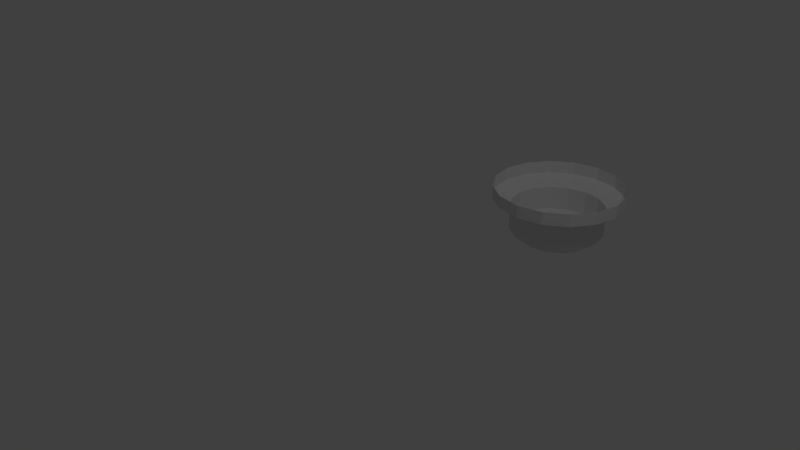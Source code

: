 # Source: ceilingLight1.blend  (saved by Blender 2.57.0; exported with 4.5.12 LTS)
import bpy
from mathutils import Matrix  # noqa: F401  (used for matrix-valued properties, if any)

bpy.ops.wm.read_factory_settings(use_empty=True)
scene = bpy.context.scene
scene.name = 'Scene'

# ---- collections
col_collection_1 = bpy.data.collections.new('Collection 1'); scene.collection.children.link(col_collection_1)

# ---- world
world_world = bpy.data.worlds.new('World'); scene.world = world_world
world_world.color = (0.05088, 0.05088, 0.05088)
world_world.use_sun_shadow = False
world_world.sun_shadow_jitter_overblur = 0.0
world_world.cycles.sampling_method = 'MANUAL'
world_world.cycles.sample_map_resolution = 256

# ---- cameras
cam_camera = bpy.data.cameras.new('Camera')
cam_camera.clip_end = 100.0
cam_camera.lens = 35.0
cam_camera.ortho_scale = 7.314
cam_camera.dof.focus_distance = 0.0
cam_camera.dof.aperture_fstop = 128.0

# ---- lights
light_lamp = bpy.data.lights.new('Lamp', 'POINT')
light_lamp.transmission_factor = 0.0
light_lamp.cutoff_distance = 30.0
light_lamp.energy = 100.0
light_lamp.shadow_buffer_clip_start = 1.001
light_lamp.shadow_soft_size = 1.0
light_lamp.shadow_maximum_resolution = 0.006
light_lamp.use_absolute_resolution = True
light_lamp.cycles.use_multiple_importance_sampling = False

# ---- meshes
me_cylinder = bpy.data.meshes.new('Cylinder')
me_cylinder.from_pydata([(0.0, 1.0, 0.8038), (0.3827, 0.9239, 0.8038), (0.7071, 0.7071, 0.8038), (0.9239, 0.3827, 0.8038), (1.0, -4.371e-08, 0.8038), (0.9239, -0.3827, 0.8038), (0.7071, -0.7071, 0.8038), (0.3827, -0.9239, 0.8038), (1.51e-07, -1.0, 0.8038), (-0.3827, -0.9239, 0.8038), (-0.7071, -0.7071, 0.8038), (-0.9239, -0.3827, 0.8038), (-1.0, 1.192e-08, 0.8038), (-0.9239, 0.3827, 0.8038), (-0.7071, 0.7071, 0.8038), (-0.3827, 0.9239, 0.8038), (6.517e-07, 1.0, 1.0), (0.3827, 0.9239, 1.0), (0.7071, 0.7071, 1.0), (0.9239, 0.3827, 1.0), (1.0, -1.291e-06, 1.0), (0.9239, -0.3827, 1.0), (0.7071, -0.7071, 1.0), (0.3827, -0.9239, 1.0), (-1.931e-06, -1.0, 1.0), (-0.3827, -0.9239, 1.0), (-0.7071, -0.7071, 1.0), (-0.9239, -0.3827, 1.0), (-1.0, 2.571e-06, 1.0), (-0.9239, 0.3827, 1.0), (-0.7071, 0.7071, 1.0), (-0.3827, 0.9239, 1.0), (1.164e-08, 0.7234, 0.6632), (-0.2768, 0.6683, 0.6632), (-0.5115, 0.5115, 0.6632), (-0.6683, 0.2768, 0.6632), (-0.7234, 7.656e-09, 0.6632), (-0.6683, -0.2768, 0.6632), (-0.5115, -0.5115, 0.6632), (-0.2768, -0.6683, 0.6632), (1.209e-07, -0.7234, 0.6632), (0.2768, -0.6683, 0.6632), (0.5115, -0.5115, 0.6632), (0.6683, -0.2768, 0.6632), (0.7234, -3.259e-08, 0.6632), (0.6683, 0.2768, 0.6632), (0.5115, 0.5115, 0.6632), (0.2768, 0.6683, 0.6632), (1.164e-08, 0.7234, 0.2873), (0.2768, 0.6683, 0.2873), (0.5115, 0.5115, 0.2873), (0.6683, 0.2768, 0.2873), (0.7234, -3.259e-08, 0.2873), (0.6683, -0.2768, 0.2873), (0.5115, -0.5115, 0.2873), (0.2768, -0.6683, 0.2873), (1.209e-07, -0.7234, 0.2873), (-0.2768, -0.6683, 0.2873), (-0.5115, -0.5115, 0.2873), (-0.6683, -0.2768, 0.2873), (-0.7234, 7.656e-09, 0.2873), (-0.6683, 0.2768, 0.2873), (-0.5115, 0.5115, 0.2873), (-0.2768, 0.6683, 0.2873), (-0.2252, 0.5436, 0.1705), (2.824e-08, 0.5884, 0.1705), (-0.416, 0.416, 0.1705), (-0.5436, 0.2252, 0.1705), (-0.5884, 5.562e-09, 0.1705), (-0.5436, -0.2252, 0.1705), (-0.416, -0.416, 0.1705), (-0.2252, -0.5436, 0.1705), (1.171e-07, -0.5884, 0.1705), (0.2252, -0.5436, 0.1705), (0.416, -0.416, 0.1705), (0.5436, -0.2252, 0.1705), (0.5884, -2.717e-08, 0.1705), (0.5436, 0.2252, 0.1705), (0.416, 0.416, 0.1705), (0.2252, 0.5436, 0.1705), (2.824e-08, -1.454e-09, 0.1705)], [], [(0, 16, 17, 1), (1, 17, 18, 2), (2, 18, 19, 3), (3, 19, 20, 4), (4, 20, 21, 5), (5, 21, 22, 6), (6, 22, 23, 7), (7, 23, 24, 8), (8, 24, 25, 9), (9, 25, 26, 10), (10, 26, 27, 11), (11, 27, 28, 12), (12, 28, 29, 13), (13, 29, 30, 14), (14, 30, 31, 15), (16, 0, 15, 31), (15, 0, 32, 33), (14, 15, 33, 34), (13, 14, 34, 35), (12, 13, 35, 36), (11, 12, 36, 37), (10, 11, 37, 38), (9, 10, 38, 39), (8, 9, 39, 40), (7, 8, 40, 41), (6, 7, 41, 42), (5, 6, 42, 43), (4, 5, 43, 44), (3, 4, 44, 45), (2, 3, 45, 46), (1, 2, 46, 47), (0, 1, 47, 32), (32, 47, 49, 48), (47, 46, 50, 49), (46, 45, 51, 50), (45, 44, 52, 51), (44, 43, 53, 52), (43, 42, 54, 53), (42, 41, 55, 54), (41, 40, 56, 55), (40, 39, 57, 56), (39, 38, 58, 57), (38, 37, 59, 58), (37, 36, 60, 59), (36, 35, 61, 60), (35, 34, 62, 61), (34, 33, 63, 62), (33, 32, 48, 63), (63, 48, 65, 64), (62, 63, 64, 66), (61, 62, 66, 67), (60, 61, 67, 68), (59, 60, 68, 69), (58, 59, 69, 70), (57, 58, 70, 71), (56, 57, 71, 72), (55, 56, 72, 73), (54, 55, 73, 74), (53, 54, 74, 75), (52, 53, 75, 76), (51, 52, 76, 77), (50, 51, 77, 78), (49, 50, 78, 79), (48, 49, 79, 65), (64, 65, 80), (80, 66, 64), (80, 67, 66), (80, 68, 67), (80, 69, 68), (80, 70, 69), (80, 71, 70), (80, 72, 71), (80, 73, 72), (80, 74, 73), (80, 75, 74), (80, 76, 75), (80, 77, 76), (80, 78, 77), (80, 79, 78), (80, 65, 79)])
_uv = me_cylinder.uv_layers.new(name='UVTex')
_uv.uv.foreach_set('vector', [0.7553, 0.8846, 0.7553, 0.9717, 0.7007, 0.9717, 0.7007, 0.8846, 0.7007, 0.8846, 0.7007, 0.9717, 0.6495, 0.9717, 0.6495, 0.8846, 0.6495, 0.8846, 0.6495, 0.9717, 0.5991, 0.9717, 0.5991, 0.8846, 0.5991, 0.8846, 0.5991, 0.9717, 0.5482, 0.9717, 0.5482, 0.8846, 0.5482, 0.8846, 0.5482, 0.9717, 0.4967, 0.9717, 0.4967, 0.8846, 0.4967, 0.8846, 0.4967, 0.9717, 0.445, 0.9717, 0.445, 0.8846, 0.445, 0.8846, 0.445, 0.9717, 0.3939, 0.9717, 0.3939, 0.8846, 0.3939, 0.8846, 0.3939, 0.9717, 0.3435, 0.9717, 0.3435, 0.8846, 0.3435, 0.8846, 0.3435, 0.9717, 0.2927, 0.9717, 0.2927, 0.8846, 0.2927, 0.8846, 0.2927, 0.9717, 0.2393, 0.9717, 0.2393, 0.8846, 0.2393, 0.8846, 0.2393, 0.9717, 0.1796, 0.9717, 0.1796, 0.8846, 0.1796, 0.8846, 0.1796, 0.9717, 0.1087, 0.9717, 0.1087, 0.8846, 0.1087, 0.8846, 0.1087, 0.9717, 0.02438, 0.9717, 0.02438, 0.8846, 0.9783, 0.8846, 0.9783, 0.9717, 0.8918, 0.9717, 0.8918, 0.8846, 0.8918, 0.8846, 0.8918, 0.9717, 0.8173, 0.9717, 0.8173, 0.8846, 0.7553, 0.9717, 0.7553, 0.8846, 0.8173, 0.8846, 0.8173, 0.9717, 0.8173, 0.8846, 0.7553, 0.8846, 0.7553, 0.8221, 0.8173, 0.8221, 0.8918, 0.8846, 0.8173, 0.8846, 0.8173, 0.8221, 0.8918, 0.8221, 0.9783, 0.8846, 0.8918, 0.8846, 0.8918, 0.8221, 0.9783, 0.8221, 0.1087, 0.8846, 0.02438, 0.8846, 0.02438, 0.8221, 0.1087, 0.8221, 0.1796, 0.8846, 0.1087, 0.8846, 0.1087, 0.8221, 0.1796, 0.8221, 0.2393, 0.8846, 0.1796, 0.8846, 0.1796, 0.8221, 0.2393, 0.8221, 0.2927, 0.8846, 0.2393, 0.8846, 0.2393, 0.8221, 0.2927, 0.8221, 0.3435, 0.8846, 0.2927, 0.8846, 0.2927, 0.8221, 0.3435, 0.8221, 0.3939, 0.8846, 0.3435, 0.8846, 0.3435, 0.8221, 0.3939, 0.8221, 0.445, 0.8846, 0.3939, 0.8846, 0.3939, 0.8221, 0.445, 0.8221, 0.4967, 0.8846, 0.445, 0.8846, 0.445, 0.8221, 0.4967, 0.8221, 0.5482, 0.8846, 0.4967, 0.8846, 0.4967, 0.8221, 0.5482, 0.8221, 0.5991, 0.8846, 0.5482, 0.8846, 0.5482, 0.8221, 0.5991, 0.8221, 0.6495, 0.8846, 0.5991, 0.8846, 0.5991, 0.8221, 0.6495, 0.8221, 0.7007, 0.8846, 0.6495, 0.8846, 0.6495, 0.8221, 0.7007, 0.8221, 0.7553, 0.8846, 0.7007, 0.8846, 0.7007, 0.8221, 0.7553, 0.8221, 0.7553, 0.8221, 0.7007, 0.8221, 0.7007, 0.6551, 0.7553, 0.6551, 0.7007, 0.8221, 0.6495, 0.8221, 0.6495, 0.6551, 0.7007, 0.6551, 0.6495, 0.8221, 0.5991, 0.8221, 0.5991, 0.6551, 0.6495, 0.6551, 0.5991, 0.8221, 0.5482, 0.8221, 0.5482, 0.6551, 0.5991, 0.6551, 0.5482, 0.8221, 0.4967, 0.8221, 0.4967, 0.6551, 0.5482, 0.6551, 0.4967, 0.8221, 0.445, 0.8221, 0.445, 0.6551, 0.4967, 0.6551, 0.445, 0.8221, 0.3939, 0.8221, 0.3939, 0.6551, 0.445, 0.6551, 0.3939, 0.8221, 0.3435, 0.8221, 0.3435, 0.6551, 0.3939, 0.6551, 0.3435, 0.8221, 0.2927, 0.8221, 0.2927, 0.6551, 0.3435, 0.6551, 0.2927, 0.8221, 0.2393, 0.8221, 0.2393, 0.6551, 0.2927, 0.6551, 0.2393, 0.8221, 0.1796, 0.8221, 0.1796, 0.6551, 0.2393, 0.6551, 0.1796, 0.8221, 0.1087, 0.8221, 0.1087, 0.6551, 0.1796, 0.6551, 0.1087, 0.8221, 0.02438, 0.8221, 0.02438, 0.6551, 0.1087, 0.6551, 0.9783, 0.8221, 0.8918, 0.8221, 0.8918, 0.6551, 0.9783, 0.6551, 0.8918, 0.8221, 0.8173, 0.8221, 0.8173, 0.6551, 0.8918, 0.6551, 0.8173, 0.8221, 0.7553, 0.8221, 0.7553, 0.6551, 0.8173, 0.6551, 0.8173, 0.6551, 0.7553, 0.6551, 0.7553, 0.6033, 0.8173, 0.6033, 0.8918, 0.6551, 0.8173, 0.6551, 0.8173, 0.6033, 0.8918, 0.6033, 0.9783, 0.6551, 0.8918, 0.6551, 0.8918, 0.6033, 0.9783, 0.6033, 0.1087, 0.6551, 0.02438, 0.6551, 0.02438, 0.6033, 0.1087, 0.6033, 0.1796, 0.6551, 0.1087, 0.6551, 0.1087, 0.6033, 0.1796, 0.6033, 0.2393, 0.6551, 0.1796, 0.6551, 0.1796, 0.6033, 0.2393, 0.6033, 0.2927, 0.6551, 0.2393, 0.6551, 0.2393, 0.6033, 0.2927, 0.6033, 0.3435, 0.6551, 0.2927, 0.6551, 0.2927, 0.6033, 0.3435, 0.6033, 0.3939, 0.6551, 0.3435, 0.6551, 0.3435, 0.6033, 0.3939, 0.6033, 0.445, 0.6551, 0.3939, 0.6551, 0.3939, 0.6033, 0.445, 0.6033, 0.4967, 0.6551, 0.445, 0.6551, 0.445, 0.6033, 0.4967, 0.6033, 0.5482, 0.6551, 0.4967, 0.6551, 0.4967, 0.6033, 0.5482, 0.6033, 0.5991, 0.6551, 0.5482, 0.6551, 0.5482, 0.6033, 0.5991, 0.6033, 0.6495, 0.6551, 0.5991, 0.6551, 0.5991, 0.6033, 0.6495, 0.6033, 0.7007, 0.6551, 0.6495, 0.6551, 0.6495, 0.6033, 0.7007, 0.6033, 0.7553, 0.6551, 0.7007, 0.6551, 0.7007, 0.6033, 0.7553, 0.6033, 0.6867, 0.3762, 0.6538, 0.4555, 0.4709, 0.3333, 0.4709, 0.3333, 0.6867, 0.2904, 0.6867, 0.3762, 0.4709, 0.3333, 0.6538, 0.2111, 0.6867, 0.2904, 0.4709, 0.3333, 0.5931, 0.1504, 0.6538, 0.2111, 0.4709, 0.3333, 0.5138, 0.1176, 0.5931, 0.1504, 0.4709, 0.3333, 0.428, 0.1176, 0.5138, 0.1176, 0.4709, 0.3333, 0.3487, 0.1504, 0.428, 0.1176, 0.4709, 0.3333, 0.2881, 0.2111, 0.3487, 0.1504, 0.4709, 0.3333, 0.2552, 0.2904, 0.2881, 0.2111, 0.4709, 0.3333, 0.2552, 0.3762, 0.2552, 0.2904, 0.4709, 0.3333, 0.2881, 0.4555, 0.2552, 0.3762, 0.4709, 0.3333, 0.3487, 0.5162, 0.2881, 0.4555, 0.4709, 0.3333, 0.428, 0.549, 0.3487, 0.5162, 0.4709, 0.3333, 0.5138, 0.549, 0.428, 0.549, 0.4709, 0.3333, 0.5931, 0.5162, 0.5138, 0.549, 0.4709, 0.3333, 0.6538, 0.4555, 0.5931, 0.5162])
me_cylinder.use_remesh_preserve_volume = False
me_cylinder.use_remesh_preserve_attributes = False
me_cylinder.use_mirror_vertex_groups = False
me_cylinder.update()

# ---- objects
ob_cylinder = bpy.data.objects.new('Cylinder', me_cylinder)
ob_lamp = bpy.data.objects.new('Lamp', light_lamp)
ob_camera = bpy.data.objects.new('Camera', cam_camera)

# ---- transforms, parenting, visibility, modifiers, constraints
ob_cylinder.location = (1.305, 2.529, -0.3453)
ob_cylinder.lineart.crease_threshold = 0.0
ob_lamp.location = (4.076, 1.005, 5.904)
ob_lamp.rotation_euler = (0.6503, 0.05522, 1.866)
ob_lamp.lock_rotations_4d = False
ob_lamp.empty_display_type = 'ARROWS'
ob_lamp.color = (0.0, 0.0, 0.0, 0.0)
ob_lamp.lineart.crease_threshold = 0.0
ob_camera.location = (7.481, -6.508, 5.344)
ob_camera.rotation_euler = (1.109, 0.01082, 0.8149)
ob_camera.lock_rotations_4d = False
ob_camera.empty_display_type = 'ARROWS'
ob_camera.color = (0.0, 0.0, 0.0, 0.0)
ob_camera.display_type = 'WIRE'
ob_camera.lineart.crease_threshold = 0.0

# ---- collection membership
col_collection_1.objects.link(ob_cylinder)
col_collection_1.objects.link(ob_lamp)
col_collection_1.objects.link(ob_camera)

# ---- scene / render settings (as saved in the file)
scene.camera = ob_camera
scene.frame_start = 1; scene.frame_end = 250; scene.frame_set(1)
scene.render.engine = 'BLENDER_EEVEE_NEXT'
scene.render.image_settings.color_mode = 'RGB'
scene.render.image_settings.compression = 90
scene.render.resolution_percentage = 50
scene.render.dither_intensity = 0.0
scene.render.bake_margin = 2
scene.render.bake_bias = 0.0
scene.cycles.use_denoising = False
scene.cycles.samples = 10
scene.cycles.sampling_pattern = 'TABULATED_SOBOL'
scene.cycles.light_sampling_threshold = 0.0
scene.cycles.use_adaptive_sampling = False
scene.cycles.use_light_tree = False
scene.cycles.blur_glossy = 0.0
scene.cycles.volume_bounces = 1
scene.cycles.pixel_filter_type = 'GAUSSIAN'
scene.cycles.sample_clamp_indirect = 0.0
scene.view_settings.view_transform = 'Standard'
bpy.context.view_layer.update()
